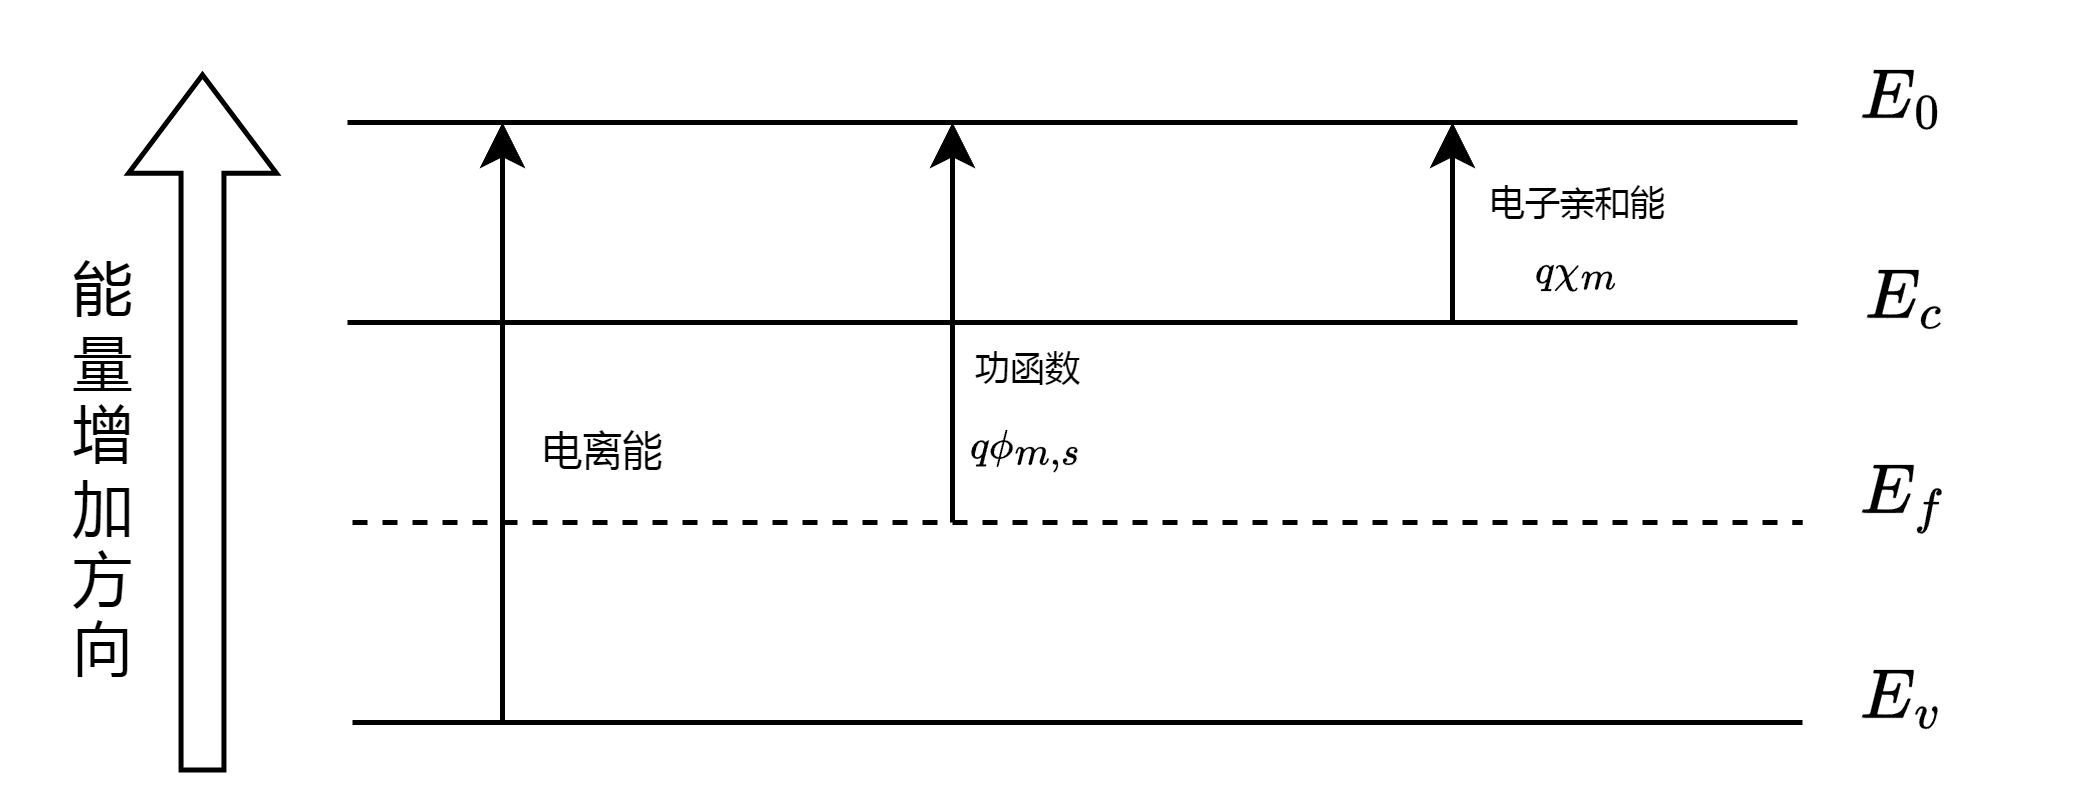

The diagram above was exported from draw.io. Its source (the exported page's mxGraphModel, read from the mxfile embedded in the PNG):
<mxGraphModel dx="698" dy="470" grid="1" gridSize="10" guides="1" tooltips="1" connect="1" arrows="1" fold="1" page="1" pageScale="1" pageWidth="827" pageHeight="1169" math="1" shadow="0">
  <root>
    <mxCell id="0" />
    <mxCell id="1" parent="0" />
    <mxCell id="kfkL7orT2lOXNzA9RNfe-1" value="" style="endArrow=none;html=1;rounded=0;" edge="1" parent="1">
      <mxGeometry width="50" height="50" relative="1" as="geometry">
        <mxPoint x="269" y="320" as="sourcePoint" />
        <mxPoint x="559" y="320" as="targetPoint" />
      </mxGeometry>
    </mxCell>
    <mxCell id="kfkL7orT2lOXNzA9RNfe-2" value="" style="endArrow=none;html=1;rounded=0;" edge="1" parent="1">
      <mxGeometry width="50" height="50" relative="1" as="geometry">
        <mxPoint x="269" y="360" as="sourcePoint" />
        <mxPoint x="559" y="360" as="targetPoint" />
      </mxGeometry>
    </mxCell>
    <mxCell id="kfkL7orT2lOXNzA9RNfe-3" value="" style="endArrow=none;html=1;rounded=0;" edge="1" parent="1">
      <mxGeometry width="50" height="50" relative="1" as="geometry">
        <mxPoint x="270" y="440" as="sourcePoint" />
        <mxPoint x="560" y="440" as="targetPoint" />
      </mxGeometry>
    </mxCell>
    <mxCell id="kfkL7orT2lOXNzA9RNfe-4" value="" style="endArrow=none;dashed=1;html=1;rounded=0;" edge="1" parent="1">
      <mxGeometry width="50" height="50" relative="1" as="geometry">
        <mxPoint x="270" y="400" as="sourcePoint" />
        <mxPoint x="560" y="400" as="targetPoint" />
      </mxGeometry>
    </mxCell>
    <mxCell id="kfkL7orT2lOXNzA9RNfe-5" value="$$E_{0}$$" style="text;html=1;align=center;verticalAlign=middle;resizable=0;points=[];autosize=1;strokeColor=none;fillColor=none;" vertex="1" parent="1">
      <mxGeometry x="540" y="300" width="80" height="30" as="geometry" />
    </mxCell>
    <mxCell id="kfkL7orT2lOXNzA9RNfe-6" value="$$E_{c}$$" style="text;html=1;align=center;verticalAlign=middle;resizable=0;points=[];autosize=1;strokeColor=none;fillColor=none;" vertex="1" parent="1">
      <mxGeometry x="540" y="340" width="80" height="30" as="geometry" />
    </mxCell>
    <mxCell id="kfkL7orT2lOXNzA9RNfe-8" value="$$E_{f}$$" style="text;html=1;align=center;verticalAlign=middle;resizable=0;points=[];autosize=1;strokeColor=none;fillColor=none;" vertex="1" parent="1">
      <mxGeometry x="540" y="380" width="80" height="30" as="geometry" />
    </mxCell>
    <mxCell id="kfkL7orT2lOXNzA9RNfe-9" value="$$E_{v}$$" style="text;html=1;align=center;verticalAlign=middle;resizable=0;points=[];autosize=1;strokeColor=none;fillColor=none;" vertex="1" parent="1">
      <mxGeometry x="540" y="420" width="80" height="30" as="geometry" />
    </mxCell>
    <mxCell id="kfkL7orT2lOXNzA9RNfe-12" value="" style="shape=flexArrow;endArrow=classic;html=1;rounded=0;width=8.571428571428571;endSize=6.209523809523809;" edge="1" parent="1">
      <mxGeometry width="50" height="50" relative="1" as="geometry">
        <mxPoint x="240" y="450" as="sourcePoint" />
        <mxPoint x="240" y="310" as="targetPoint" />
      </mxGeometry>
    </mxCell>
    <mxCell id="kfkL7orT2lOXNzA9RNfe-14" value="能&lt;div&gt;量&lt;/div&gt;&lt;div&gt;增&lt;/div&gt;&lt;div&gt;加&lt;/div&gt;&lt;div&gt;方&lt;/div&gt;&lt;div&gt;向&lt;/div&gt;" style="text;html=1;align=center;verticalAlign=middle;resizable=0;points=[];autosize=1;strokeColor=none;fillColor=none;horizontal=1;" vertex="1" parent="1">
      <mxGeometry x="200" y="340" width="40" height="100" as="geometry" />
    </mxCell>
    <mxCell id="kfkL7orT2lOXNzA9RNfe-15" value="" style="endArrow=classic;html=1;rounded=0;" edge="1" parent="1">
      <mxGeometry width="50" height="50" relative="1" as="geometry">
        <mxPoint x="300" y="440" as="sourcePoint" />
        <mxPoint x="300" y="320" as="targetPoint" />
      </mxGeometry>
    </mxCell>
    <mxCell id="kfkL7orT2lOXNzA9RNfe-17" value="" style="endArrow=classic;html=1;rounded=0;" edge="1" parent="1">
      <mxGeometry y="-20" width="50" height="50" relative="1" as="geometry">
        <mxPoint x="390" y="400" as="sourcePoint" />
        <mxPoint x="390" y="320" as="targetPoint" />
        <mxPoint as="offset" />
      </mxGeometry>
    </mxCell>
    <mxCell id="kfkL7orT2lOXNzA9RNfe-20" value="" style="endArrow=classic;html=1;rounded=0;" edge="1" parent="1">
      <mxGeometry y="-20" width="50" height="50" relative="1" as="geometry">
        <mxPoint x="490" y="360" as="sourcePoint" />
        <mxPoint x="490" y="320" as="targetPoint" />
        <mxPoint as="offset" />
      </mxGeometry>
    </mxCell>
    <mxCell id="kfkL7orT2lOXNzA9RNfe-22" value="&lt;font style=&quot;font-size: 8px;&quot;&gt;电离能&lt;/font&gt;" style="text;html=1;align=center;verticalAlign=middle;resizable=0;points=[];autosize=1;strokeColor=none;fillColor=none;" vertex="1" parent="1">
      <mxGeometry x="295" y="370" width="50" height="30" as="geometry" />
    </mxCell>
    <mxCell id="kfkL7orT2lOXNzA9RNfe-23" value="&lt;p style=&quot;line-height: 0%;&quot;&gt;&lt;font style=&quot;font-size: 7px;&quot;&gt;功函数&lt;/font&gt;&lt;/p&gt;&lt;p style=&quot;line-height: 0%;&quot;&gt;&lt;font style=&quot;font-size: 7px;&quot;&gt;$$q\phi_{m,s}$$&lt;/font&gt;&lt;/p&gt;&lt;p style=&quot;line-height: 0%;&quot;&gt;&lt;br&gt;&lt;/p&gt;" style="text;html=1;align=center;verticalAlign=middle;resizable=0;points=[];autosize=1;strokeColor=none;fillColor=none;spacing=0;spacingTop=0;" vertex="1" parent="1">
      <mxGeometry x="370" y="355" width="70" height="60" as="geometry" />
    </mxCell>
    <mxCell id="kfkL7orT2lOXNzA9RNfe-25" value="&lt;p style=&quot;line-height: 0%;&quot;&gt;&lt;span style=&quot;font-size: 7px;&quot;&gt;电子亲和能&lt;/span&gt;&lt;/p&gt;&lt;p style=&quot;line-height: 0%;&quot;&gt;&lt;font style=&quot;font-size: 7px;&quot;&gt;$$q\chi_{m}$$&lt;/font&gt;&lt;/p&gt;&lt;p style=&quot;line-height: 0%;&quot;&gt;&lt;br&gt;&lt;/p&gt;" style="text;html=1;align=center;verticalAlign=middle;resizable=0;points=[];autosize=1;strokeColor=none;fillColor=none;spacing=0;spacingTop=0;" vertex="1" parent="1">
      <mxGeometry x="485" y="320" width="60" height="60" as="geometry" />
    </mxCell>
  </root>
</mxGraphModel>